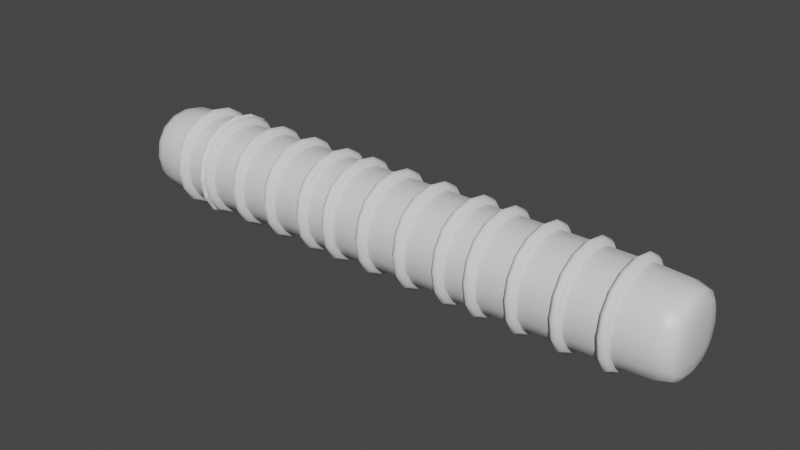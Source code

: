 # Source: Worm.blend  (saved by Blender 2.91.10; exported with 4.5.12 LTS)
import bpy
from mathutils import Matrix  # noqa: F401  (used for matrix-valued properties, if any)

bpy.ops.wm.read_factory_settings(use_empty=True)
scene = bpy.context.scene
scene.name = 'Scene'

# ---- collections
col_collection = bpy.data.collections.new('Collection'); scene.collection.children.link(col_collection)

# ---- materials (node trees are filled in below, after node groups)
mat_material = bpy.data.materials.new('Material')
mat_material.alpha_threshold = 0.0
mat_material.use_transparent_shadow = False
mat_material.line_color = (0.0, 0.0, 0.0, 1.0)

# ---- material node trees
mat_material.use_nodes = True; mat_material.node_tree.nodes.clear()
_N = mat_material.node_tree.nodes; _L = mat_material.node_tree.links
n0 = _N.new('ShaderNodeOutputMaterial'); n0.name = 'Material Output'; n0.location = (300, 300)
n1 = _N.new('ShaderNodeBsdfPrincipled'); n1.name = 'Principled BSDF'; n1.location = (10, 300)
n1.distribution = 'GGX'
n1.subsurface_method = 'BURLEY'
n1.inputs[2].default_value = 0.4
n1.inputs[3].default_value = 1.45
n1.inputs[27].default_value = (0.0, 0.0, 0.0, 1.0)
n1.inputs[28].default_value = 1.0
_L.new(n1.outputs[0], n0.inputs[0])
n0.is_active_output = True

# ---- world
world_world = bpy.data.worlds.new('World'); scene.world = world_world
world_world.use_nodes = True; world_world.node_tree.nodes.clear()
_N = world_world.node_tree.nodes; _L = world_world.node_tree.links
n0 = _N.new('ShaderNodeOutputWorld'); n0.name = 'World Output'; n0.location = (300, 300)
n1 = _N.new('ShaderNodeBackground'); n1.name = 'Background'; n1.location = (10, 300)
n1.inputs[0].default_value = (0.05088, 0.05088, 0.05088, 1.0)
_L.new(n1.outputs[0], n0.inputs[0])
n0.is_active_output = True
world_world.color = (0.05088, 0.05088, 0.05088)
world_world.use_sun_shadow = False
world_world.sun_shadow_jitter_overblur = 0.0

# ---- meshes
me_cube = bpy.data.meshes.new('Cube')
me_cube.from_pydata([(10.27, 1.0, 1.0), (10.27, 1.0, -1.0), (10.27, -1.0, 1.0), (10.27, -1.0, -1.0), (-1.0, 1.0, 1.0), (-1.0, 1.0, -1.0), (-1.0, -1.0, 1.0), (-1.0, -1.0, -1.0), (-1.761, 1.0, -1.0), (-1.761, -1.0, -1.0), (-1.761, -1.0, 1.0), (-1.761, 1.0, 1.0), (10.72, 1.0, 1.0), (10.72, 1.0, -1.0), (10.72, -1.0, 1.0), (10.72, -1.0, -1.0), (-1.793, 0.4866, -0.4866), (-1.793, -0.4866, -0.4866), (-1.793, -0.4866, 0.4866), (-1.793, 0.4866, 0.4866), (-0.6651, 0.4866, -0.4866), (-0.6651, -0.4866, -0.4866), (-0.6651, -0.4866, 0.4866), (-0.6651, 0.4866, 0.4866)], [], [(0, 4, 6, 2), (3, 2, 6, 7), (7, 6, 10, 9), (5, 1, 3, 7), (2, 3, 15, 14), (5, 4, 0, 1), (11, 8, 16, 19), (5, 7, 9, 8), (6, 4, 11, 10), (4, 5, 8, 11), (13, 12, 14, 15), (1, 0, 12, 13), (3, 1, 13, 15), (0, 2, 14, 12), (19, 16, 20, 23), (8, 9, 17, 16), (10, 11, 19, 18), (9, 10, 18, 17), (21, 22, 23, 20), (16, 17, 21, 20), (18, 19, 23, 22), (17, 18, 22, 21)])
me_cube.polygons.foreach_set('use_smooth', [True] * 22)
_uv = me_cube.uv_layers.new(name='UVMap')
_uv.uv.foreach_set('vector', [0.3843, 0.4342, 0.3886, 0.4342, 0.3886, 0.5666, 0.3843, 0.5666, 0.38, 0.5666, 0.3843, 0.5666, 0.3843, 0.699, 0.38, 0.699, 0.38, 0.699, 0.3843, 0.699, 0.3843, 0.699, 0.38, 0.699, 0.3757, 0.4342, 0.38, 0.4342, 0.38, 0.5666, 0.3757, 0.5666, 0.3843, 0.5666, 0.38, 0.5666, 0.38, 0.5666, 0.3843, 0.5666, 0.38, 0.3018, 0.3843, 0.3018, 0.3843, 0.4342, 0.38, 0.4342, 0.3843, 0.3018, 0.38, 0.3018, 0.38, 0.3018, 0.3843, 0.3018, 0.3757, 0.4342, 0.3757, 0.5666, 0.3757, 0.5666, 0.3757, 0.4342, 0.3886, 0.5666, 0.3886, 0.4342, 0.3886, 0.4342, 0.3886, 0.5666, 0.3843, 0.3018, 0.38, 0.3018, 0.38, 0.3018, 0.3843, 0.3018, 0.38, 0.4342, 0.3843, 0.4342, 0.3843, 0.5666, 0.38, 0.5666, 0.38, 0.4342, 0.3843, 0.4342, 0.3843, 0.4342, 0.38, 0.4342, 0.38, 0.5666, 0.38, 0.4342, 0.38, 0.4342, 0.38, 0.5666, 0.3843, 0.4342, 0.3843, 0.5666, 0.3843, 0.5666, 0.3843, 0.4342, 0.2426, 0.2711, 0.2397, 0.2711, 0.2397, 0.2711, 0.2426, 0.2711, 0.3757, 0.4342, 0.3757, 0.5666, 0.3757, 0.5666, 0.3757, 0.4342, 0.3886, 0.5666, 0.3886, 0.4342, 0.3886, 0.4342, 0.3886, 0.5666, 0.38, 0.699, 0.3843, 0.699, 0.3843, 0.699, 0.38, 0.699, 0.2397, 0.1801, 0.2426, 0.1801, 0.2426, 0.2711, 0.2397, 0.2711, 0.2367, 0.362, 0.2367, 0.453, 0.2367, 0.453, 0.2367, 0.362, 0.2456, 0.453, 0.2456, 0.362, 0.2456, 0.362, 0.2456, 0.453, 0.2397, 0.5439, 0.2426, 0.5439, 0.2426, 0.5439, 0.2397, 0.5439])
me_cube.materials.append(mat_material)
me_cube.use_remesh_preserve_volume = False
me_cube.use_remesh_preserve_attributes = False
me_cube.use_mirror_vertex_groups = False
me_cube.update()
me_cube_001 = bpy.data.meshes.new('Cube.001')
me_cube_001.from_pydata([(-1.0, -1.0, -1.0), (-1.0, -1.0, 1.0), (-1.0, 1.0, -1.0), (-1.0, 1.0, 1.0), (1.0, -1.0, -1.0), (1.0, -1.0, 1.0), (1.0, 1.0, -1.0), (1.0, 1.0, 1.0)], [], [(0, 1, 3, 2), (2, 3, 7, 6), (6, 7, 5, 4), (4, 5, 1, 0), (2, 6, 4, 0), (7, 3, 1, 5)])
me_cube_001.polygons.foreach_set('use_smooth', [True] * 6)
_uv = me_cube_001.uv_layers.new(name='UVMap')
_uv.uv.foreach_set('vector', [0.3982, 0.09325, 0.4024, 0.09325, 0.4024, 0.1919, 0.3982, 0.1919, 0.3982, 0.1919, 0.4024, 0.1919, 0.4024, 0.2906, 0.3982, 0.2906, 0.3982, 0.2906, 0.4024, 0.2906, 0.4024, 0.3893, 0.3982, 0.3893, 0.3982, 0.3893, 0.4024, 0.3893, 0.4024, 0.488, 0.3982, 0.488, 0.3941, 0.2906, 0.3982, 0.2906, 0.3982, 0.3893, 0.3941, 0.3893, 0.4024, 0.2906, 0.4066, 0.2906, 0.4066, 0.3893, 0.4024, 0.3893])
me_cube_001.use_remesh_fix_poles = True
me_cube_001.use_remesh_preserve_attributes = False
me_cube_001.use_mirror_vertex_groups = False
me_cube_001.update()
me_cube_002 = bpy.data.meshes.new('Cube.002')
me_cube_002.from_pydata([(-1.0, -1.0, -1.0), (-1.0, -1.0, 1.0), (-1.0, 1.0, -1.0), (-1.0, 1.0, 1.0), (1.0, -1.0, -1.0), (1.0, -1.0, 1.0), (1.0, 1.0, -1.0), (1.0, 1.0, 1.0)], [], [(0, 1, 3, 2), (2, 3, 7, 6), (6, 7, 5, 4), (4, 5, 1, 0), (2, 6, 4, 0), (7, 3, 1, 5)])
_uv = me_cube_002.uv_layers.new(name='UVMap')
_uv.uv.foreach_set('vector', [0.375, 0.0, 0.625, 0.0, 0.625, 0.25, 0.375, 0.25, 0.375, 0.25, 0.625, 0.25, 0.625, 0.5, 0.375, 0.5, 0.375, 0.5, 0.625, 0.5, 0.625, 0.75, 0.375, 0.75, 0.375, 0.75, 0.625, 0.75, 0.625, 1.0, 0.375, 1.0, 0.125, 0.5, 0.375, 0.5, 0.375, 0.75, 0.125, 0.75, 0.625, 0.5, 0.875, 0.5, 0.875, 0.75, 0.625, 0.75])
me_cube_002.use_remesh_fix_poles = True
me_cube_002.use_remesh_preserve_attributes = False
me_cube_002.use_mirror_vertex_groups = False
me_cube_002.update()
me_cube_003 = bpy.data.meshes.new('Cube.003')
me_cube_003.from_pydata([(-1.0, -1.0, -1.0), (-1.0, -1.0, 1.0), (-1.0, 1.0, -1.0), (-1.0, 1.0, 1.0), (1.0, -1.0, -1.0), (1.0, -1.0, 1.0), (1.0, 1.0, -1.0), (1.0, 1.0, 1.0)], [], [(0, 1, 3, 2), (2, 3, 7, 6), (6, 7, 5, 4), (4, 5, 1, 0), (2, 6, 4, 0), (7, 3, 1, 5)])
me_cube_003.polygons.foreach_set('use_smooth', [True] * 6)
_uv = me_cube_003.uv_layers.new(name='UVMap')
_uv.uv.foreach_set('vector', [0.3982, 0.09325, 0.4024, 0.09325, 0.4024, 0.1919, 0.3982, 0.1919, 0.3982, 0.1919, 0.4024, 0.1919, 0.4024, 0.2906, 0.3982, 0.2906, 0.3982, 0.2906, 0.4024, 0.2906, 0.4024, 0.3893, 0.3982, 0.3893, 0.3982, 0.3893, 0.4024, 0.3893, 0.4024, 0.488, 0.3982, 0.488, 0.3941, 0.2906, 0.3982, 0.2906, 0.3982, 0.3893, 0.3941, 0.3893, 0.4024, 0.2906, 0.4066, 0.2906, 0.4066, 0.3893, 0.4024, 0.3893])
me_cube_003.use_remesh_fix_poles = True
me_cube_003.use_remesh_preserve_attributes = False
me_cube_003.use_mirror_vertex_groups = False
me_cube_003.update()
me_cube_004 = bpy.data.meshes.new('Cube.004')
me_cube_004.from_pydata([(-1.0, -1.0, -1.0), (-1.0, -1.0, 1.0), (-1.0, 1.0, -1.0), (-1.0, 1.0, 1.0), (1.0, -1.0, -1.0), (1.0, -1.0, 1.0), (1.0, 1.0, -1.0), (1.0, 1.0, 1.0)], [], [(0, 1, 3, 2), (2, 3, 7, 6), (6, 7, 5, 4), (4, 5, 1, 0), (2, 6, 4, 0), (7, 3, 1, 5)])
me_cube_004.polygons.foreach_set('use_smooth', [True] * 6)
_uv = me_cube_004.uv_layers.new(name='UVMap')
_uv.uv.foreach_set('vector', [0.3982, 0.09325, 0.4024, 0.09325, 0.4024, 0.1919, 0.3982, 0.1919, 0.3982, 0.1919, 0.4024, 0.1919, 0.4024, 0.2906, 0.3982, 0.2906, 0.3982, 0.2906, 0.4024, 0.2906, 0.4024, 0.3893, 0.3982, 0.3893, 0.3982, 0.3893, 0.4024, 0.3893, 0.4024, 0.488, 0.3982, 0.488, 0.3941, 0.2906, 0.3982, 0.2906, 0.3982, 0.3893, 0.3941, 0.3893, 0.4024, 0.2906, 0.4066, 0.2906, 0.4066, 0.3893, 0.4024, 0.3893])
me_cube_004.use_remesh_fix_poles = True
me_cube_004.use_remesh_preserve_attributes = False
me_cube_004.use_mirror_vertex_groups = False
me_cube_004.update()
me_cube_005 = bpy.data.meshes.new('Cube.005')
me_cube_005.from_pydata([(-1.0, -1.0, -1.0), (-1.0, -1.0, 1.0), (-1.0, 1.0, -1.0), (-1.0, 1.0, 1.0), (1.0, -1.0, -1.0), (1.0, -1.0, 1.0), (1.0, 1.0, -1.0), (1.0, 1.0, 1.0)], [], [(0, 1, 3, 2), (2, 3, 7, 6), (6, 7, 5, 4), (4, 5, 1, 0), (2, 6, 4, 0), (7, 3, 1, 5)])
me_cube_005.polygons.foreach_set('use_smooth', [True] * 6)
_uv = me_cube_005.uv_layers.new(name='UVMap')
_uv.uv.foreach_set('vector', [0.3982, 0.09325, 0.4024, 0.09325, 0.4024, 0.1919, 0.3982, 0.1919, 0.3982, 0.1919, 0.4024, 0.1919, 0.4024, 0.2906, 0.3982, 0.2906, 0.3982, 0.2906, 0.4024, 0.2906, 0.4024, 0.3893, 0.3982, 0.3893, 0.3982, 0.3893, 0.4024, 0.3893, 0.4024, 0.488, 0.3982, 0.488, 0.3941, 0.2906, 0.3982, 0.2906, 0.3982, 0.3893, 0.3941, 0.3893, 0.4024, 0.2906, 0.4066, 0.2906, 0.4066, 0.3893, 0.4024, 0.3893])
me_cube_005.use_remesh_fix_poles = True
me_cube_005.use_remesh_preserve_attributes = False
me_cube_005.use_mirror_vertex_groups = False
me_cube_005.update()
me_cube_009 = bpy.data.meshes.new('Cube.009')
me_cube_009.from_pydata([(-1.0, -1.0, -1.0), (-1.0, -1.0, 1.0), (-1.0, 1.0, -1.0), (-1.0, 1.0, 1.0), (1.0, -1.0, -1.0), (1.0, -1.0, 1.0), (1.0, 1.0, -1.0), (1.0, 1.0, 1.0)], [], [(0, 1, 3, 2), (2, 3, 7, 6), (6, 7, 5, 4), (4, 5, 1, 0), (2, 6, 4, 0), (7, 3, 1, 5)])
me_cube_009.polygons.foreach_set('use_smooth', [True] * 6)
_uv = me_cube_009.uv_layers.new(name='UVMap')
_uv.uv.foreach_set('vector', [0.3982, 0.09325, 0.4024, 0.09325, 0.4024, 0.1919, 0.3982, 0.1919, 0.3982, 0.1919, 0.4024, 0.1919, 0.4024, 0.2906, 0.3982, 0.2906, 0.3982, 0.2906, 0.4024, 0.2906, 0.4024, 0.3893, 0.3982, 0.3893, 0.3982, 0.3893, 0.4024, 0.3893, 0.4024, 0.488, 0.3982, 0.488, 0.3941, 0.2906, 0.3982, 0.2906, 0.3982, 0.3893, 0.3941, 0.3893, 0.4024, 0.2906, 0.4066, 0.2906, 0.4066, 0.3893, 0.4024, 0.3893])
me_cube_009.use_remesh_fix_poles = True
me_cube_009.use_remesh_preserve_attributes = False
me_cube_009.use_mirror_vertex_groups = False
me_cube_009.update()
me_cube_008 = bpy.data.meshes.new('Cube.008')
me_cube_008.from_pydata([(-1.0, -1.0, -1.0), (-1.0, -1.0, 1.0), (-1.0, 1.0, -1.0), (-1.0, 1.0, 1.0), (1.0, -1.0, -1.0), (1.0, -1.0, 1.0), (1.0, 1.0, -1.0), (1.0, 1.0, 1.0)], [], [(0, 1, 3, 2), (2, 3, 7, 6), (6, 7, 5, 4), (4, 5, 1, 0), (2, 6, 4, 0), (7, 3, 1, 5)])
me_cube_008.polygons.foreach_set('use_smooth', [True] * 6)
_uv = me_cube_008.uv_layers.new(name='UVMap')
_uv.uv.foreach_set('vector', [0.3982, 0.09325, 0.4024, 0.09325, 0.4024, 0.1919, 0.3982, 0.1919, 0.3982, 0.1919, 0.4024, 0.1919, 0.4024, 0.2906, 0.3982, 0.2906, 0.3982, 0.2906, 0.4024, 0.2906, 0.4024, 0.3893, 0.3982, 0.3893, 0.3982, 0.3893, 0.4024, 0.3893, 0.4024, 0.488, 0.3982, 0.488, 0.3941, 0.2906, 0.3982, 0.2906, 0.3982, 0.3893, 0.3941, 0.3893, 0.4024, 0.2906, 0.4066, 0.2906, 0.4066, 0.3893, 0.4024, 0.3893])
me_cube_008.use_remesh_fix_poles = True
me_cube_008.use_remesh_preserve_attributes = False
me_cube_008.use_mirror_vertex_groups = False
me_cube_008.update()
me_cube_007 = bpy.data.meshes.new('Cube.007')
me_cube_007.from_pydata([(-1.0, -1.0, -1.0), (-1.0, -1.0, 1.0), (-1.0, 1.0, -1.0), (-1.0, 1.0, 1.0), (1.0, -1.0, -1.0), (1.0, -1.0, 1.0), (1.0, 1.0, -1.0), (1.0, 1.0, 1.0)], [], [(0, 1, 3, 2), (2, 3, 7, 6), (6, 7, 5, 4), (4, 5, 1, 0), (2, 6, 4, 0), (7, 3, 1, 5)])
me_cube_007.polygons.foreach_set('use_smooth', [True] * 6)
_uv = me_cube_007.uv_layers.new(name='UVMap')
_uv.uv.foreach_set('vector', [0.3982, 0.09325, 0.4024, 0.09325, 0.4024, 0.1919, 0.3982, 0.1919, 0.3982, 0.1919, 0.4024, 0.1919, 0.4024, 0.2906, 0.3982, 0.2906, 0.3982, 0.2906, 0.4024, 0.2906, 0.4024, 0.3893, 0.3982, 0.3893, 0.3982, 0.3893, 0.4024, 0.3893, 0.4024, 0.488, 0.3982, 0.488, 0.3941, 0.2906, 0.3982, 0.2906, 0.3982, 0.3893, 0.3941, 0.3893, 0.4024, 0.2906, 0.4066, 0.2906, 0.4066, 0.3893, 0.4024, 0.3893])
me_cube_007.use_remesh_fix_poles = True
me_cube_007.use_remesh_preserve_attributes = False
me_cube_007.use_mirror_vertex_groups = False
me_cube_007.update()
me_cube_006 = bpy.data.meshes.new('Cube.006')
me_cube_006.from_pydata([(-1.0, -1.0, -1.0), (-1.0, -1.0, 1.0), (-1.0, 1.0, -1.0), (-1.0, 1.0, 1.0), (1.0, -1.0, -1.0), (1.0, -1.0, 1.0), (1.0, 1.0, -1.0), (1.0, 1.0, 1.0)], [], [(0, 1, 3, 2), (2, 3, 7, 6), (6, 7, 5, 4), (4, 5, 1, 0), (2, 6, 4, 0), (7, 3, 1, 5)])
me_cube_006.polygons.foreach_set('use_smooth', [True] * 6)
_uv = me_cube_006.uv_layers.new(name='UVMap')
_uv.uv.foreach_set('vector', [0.3982, 0.09325, 0.4024, 0.09325, 0.4024, 0.1919, 0.3982, 0.1919, 0.3982, 0.1919, 0.4024, 0.1919, 0.4024, 0.2906, 0.3982, 0.2906, 0.3982, 0.2906, 0.4024, 0.2906, 0.4024, 0.3893, 0.3982, 0.3893, 0.3982, 0.3893, 0.4024, 0.3893, 0.4024, 0.488, 0.3982, 0.488, 0.3941, 0.2906, 0.3982, 0.2906, 0.3982, 0.3893, 0.3941, 0.3893, 0.4024, 0.2906, 0.4066, 0.2906, 0.4066, 0.3893, 0.4024, 0.3893])
me_cube_006.use_remesh_fix_poles = True
me_cube_006.use_remesh_preserve_attributes = False
me_cube_006.use_mirror_vertex_groups = False
me_cube_006.update()
me_cube_013 = bpy.data.meshes.new('Cube.013')
me_cube_013.from_pydata([(-1.0, -1.0, -1.0), (-1.0, -1.0, 1.0), (-1.0, 1.0, -1.0), (-1.0, 1.0, 1.0), (1.0, -1.0, -1.0), (1.0, -1.0, 1.0), (1.0, 1.0, -1.0), (1.0, 1.0, 1.0)], [], [(0, 1, 3, 2), (2, 3, 7, 6), (6, 7, 5, 4), (4, 5, 1, 0), (2, 6, 4, 0), (7, 3, 1, 5)])
me_cube_013.polygons.foreach_set('use_smooth', [True] * 6)
_uv = me_cube_013.uv_layers.new(name='UVMap')
_uv.uv.foreach_set('vector', [0.3982, 0.09325, 0.4024, 0.09325, 0.4024, 0.1919, 0.3982, 0.1919, 0.3982, 0.1919, 0.4024, 0.1919, 0.4024, 0.2906, 0.3982, 0.2906, 0.3982, 0.2906, 0.4024, 0.2906, 0.4024, 0.3893, 0.3982, 0.3893, 0.3982, 0.3893, 0.4024, 0.3893, 0.4024, 0.488, 0.3982, 0.488, 0.3941, 0.2906, 0.3982, 0.2906, 0.3982, 0.3893, 0.3941, 0.3893, 0.4024, 0.2906, 0.4066, 0.2906, 0.4066, 0.3893, 0.4024, 0.3893])
me_cube_013.use_remesh_fix_poles = True
me_cube_013.use_remesh_preserve_attributes = False
me_cube_013.use_mirror_vertex_groups = False
me_cube_013.update()
me_cube_012 = bpy.data.meshes.new('Cube.012')
me_cube_012.from_pydata([(-1.0, -1.0, -1.0), (-1.0, -1.0, 1.0), (-1.0, 1.0, -1.0), (-1.0, 1.0, 1.0), (1.0, -1.0, -1.0), (1.0, -1.0, 1.0), (1.0, 1.0, -1.0), (1.0, 1.0, 1.0)], [], [(0, 1, 3, 2), (2, 3, 7, 6), (6, 7, 5, 4), (4, 5, 1, 0), (2, 6, 4, 0), (7, 3, 1, 5)])
me_cube_012.polygons.foreach_set('use_smooth', [True] * 6)
_uv = me_cube_012.uv_layers.new(name='UVMap')
_uv.uv.foreach_set('vector', [0.3982, 0.09325, 0.4024, 0.09325, 0.4024, 0.1919, 0.3982, 0.1919, 0.3982, 0.1919, 0.4024, 0.1919, 0.4024, 0.2906, 0.3982, 0.2906, 0.3982, 0.2906, 0.4024, 0.2906, 0.4024, 0.3893, 0.3982, 0.3893, 0.3982, 0.3893, 0.4024, 0.3893, 0.4024, 0.488, 0.3982, 0.488, 0.3941, 0.2906, 0.3982, 0.2906, 0.3982, 0.3893, 0.3941, 0.3893, 0.4024, 0.2906, 0.4066, 0.2906, 0.4066, 0.3893, 0.4024, 0.3893])
me_cube_012.use_remesh_fix_poles = True
me_cube_012.use_remesh_preserve_attributes = False
me_cube_012.use_mirror_vertex_groups = False
me_cube_012.update()
me_cube_011 = bpy.data.meshes.new('Cube.011')
me_cube_011.from_pydata([(-1.0, -1.0, -1.0), (-1.0, -1.0, 1.0), (-1.0, 1.0, -1.0), (-1.0, 1.0, 1.0), (1.0, -1.0, -1.0), (1.0, -1.0, 1.0), (1.0, 1.0, -1.0), (1.0, 1.0, 1.0)], [], [(0, 1, 3, 2), (2, 3, 7, 6), (6, 7, 5, 4), (4, 5, 1, 0), (2, 6, 4, 0), (7, 3, 1, 5)])
me_cube_011.polygons.foreach_set('use_smooth', [True] * 6)
_uv = me_cube_011.uv_layers.new(name='UVMap')
_uv.uv.foreach_set('vector', [0.3982, 0.09325, 0.4024, 0.09325, 0.4024, 0.1919, 0.3982, 0.1919, 0.3982, 0.1919, 0.4024, 0.1919, 0.4024, 0.2906, 0.3982, 0.2906, 0.3982, 0.2906, 0.4024, 0.2906, 0.4024, 0.3893, 0.3982, 0.3893, 0.3982, 0.3893, 0.4024, 0.3893, 0.4024, 0.488, 0.3982, 0.488, 0.3941, 0.2906, 0.3982, 0.2906, 0.3982, 0.3893, 0.3941, 0.3893, 0.4024, 0.2906, 0.4066, 0.2906, 0.4066, 0.3893, 0.4024, 0.3893])
me_cube_011.use_remesh_fix_poles = True
me_cube_011.use_remesh_preserve_attributes = False
me_cube_011.use_mirror_vertex_groups = False
me_cube_011.update()
me_cube_010 = bpy.data.meshes.new('Cube.010')
me_cube_010.from_pydata([(-1.0, -1.0, -1.0), (-1.0, -1.0, 1.0), (-1.0, 1.0, -1.0), (-1.0, 1.0, 1.0), (1.0, -1.0, -1.0), (1.0, -1.0, 1.0), (1.0, 1.0, -1.0), (1.0, 1.0, 1.0)], [], [(0, 1, 3, 2), (2, 3, 7, 6), (6, 7, 5, 4), (4, 5, 1, 0), (2, 6, 4, 0), (7, 3, 1, 5)])
me_cube_010.polygons.foreach_set('use_smooth', [True] * 6)
_uv = me_cube_010.uv_layers.new(name='UVMap')
_uv.uv.foreach_set('vector', [0.3982, 0.09325, 0.4024, 0.09325, 0.4024, 0.1919, 0.3982, 0.1919, 0.3982, 0.1919, 0.4024, 0.1919, 0.4024, 0.2906, 0.3982, 0.2906, 0.3982, 0.2906, 0.4024, 0.2906, 0.4024, 0.3893, 0.3982, 0.3893, 0.3982, 0.3893, 0.4024, 0.3893, 0.4024, 0.488, 0.3982, 0.488, 0.3941, 0.2906, 0.3982, 0.2906, 0.3982, 0.3893, 0.3941, 0.3893, 0.4024, 0.2906, 0.4066, 0.2906, 0.4066, 0.3893, 0.4024, 0.3893])
me_cube_010.use_remesh_fix_poles = True
me_cube_010.use_remesh_preserve_attributes = False
me_cube_010.use_mirror_vertex_groups = False
me_cube_010.update()
me_cone = bpy.data.meshes.new('Cone')
me_cone.from_pydata([(0.0, 1.0, -1.0), (0.1951, 0.9808, -1.0), (0.3827, 0.9239, -1.0), (0.5556, 0.8315, -1.0), (0.7071, 0.7071, -1.0), (0.8315, 0.5556, -1.0), (0.9239, 0.3827, -1.0), (0.9808, 0.1951, -1.0), (1.0, 7.55e-08, -1.0), (0.9808, -0.1951, -1.0), (0.9239, -0.3827, -1.0), (0.8315, -0.5556, -1.0), (0.7071, -0.7071, -1.0), (0.5556, -0.8315, -1.0), (0.3827, -0.9239, -1.0), (0.1951, -0.9808, -1.0), (-3.258e-07, -1.0, -1.0), (-0.1951, -0.9808, -1.0), (-0.3827, -0.9239, -1.0), (-0.5556, -0.8315, -1.0), (-0.7071, -0.7071, -1.0), (-0.8315, -0.5556, -1.0), (-0.9239, -0.3827, -1.0), (-0.9808, -0.1951, -1.0), (-1.0, 9.656e-07, -1.0), (-0.9808, 0.1951, -1.0), (-0.9239, 0.3827, -1.0), (-0.8315, 0.5556, -1.0), (-0.7071, 0.7071, -1.0), (-0.5556, 0.8315, -1.0), (-0.3827, 0.9239, -1.0), (-0.1951, 0.9808, -1.0), (0.0, 0.0, 1.0)], [], [(0, 32, 1), (1, 32, 2), (2, 32, 3), (3, 32, 4), (4, 32, 5), (5, 32, 6), (6, 32, 7), (7, 32, 8), (8, 32, 9), (9, 32, 10), (10, 32, 11), (11, 32, 12), (12, 32, 13), (13, 32, 14), (14, 32, 15), (15, 32, 16), (16, 32, 17), (17, 32, 18), (18, 32, 19), (19, 32, 20), (20, 32, 21), (21, 32, 22), (22, 32, 23), (23, 32, 24), (24, 32, 25), (25, 32, 26), (26, 32, 27), (27, 32, 28), (28, 32, 29), (29, 32, 30), (0, 1, 2, 3, 4, 5, 6, 7, 8, 9, 10, 11, 12, 13, 14, 15, 16, 17, 18, 19, 20, 21, 22, 23, 24, 25, 26, 27, 28, 29, 30, 31), (30, 32, 31), (31, 32, 0)])
_uv = me_cone.uv_layers.new(name='UVMap')
_uv.uv.foreach_set('vector', [0.1369, 0.6519, 0.1369, 0.4119, 0.1366, 0.6473, 0.1366, 0.6473, 0.1369, 0.4119, 0.1363, 0.6336, 0.1363, 0.6336, 0.1369, 0.4119, 0.136, 0.6114, 0.136, 0.6114, 0.1369, 0.4119, 0.1357, 0.5816, 0.1357, 0.5816, 0.1369, 0.4119, 0.1355, 0.5452, 0.1355, 0.5452, 0.1369, 0.4119, 0.1354, 0.5037, 0.1354, 0.5037, 0.1369, 0.4119, 0.1353, 0.4587, 0.1353, 0.4587, 0.1369, 0.4119, 0.1353, 0.4119, 0.1353, 0.4119, 0.1369, 0.4119, 0.1353, 0.3651, 0.1353, 0.3651, 0.1369, 0.4119, 0.1354, 0.32, 0.1354, 0.32, 0.1369, 0.4119, 0.1355, 0.2786, 0.1355, 0.2786, 0.1369, 0.4119, 0.1357, 0.2422, 0.1357, 0.2422, 0.1369, 0.4119, 0.136, 0.2123, 0.136, 0.2123, 0.1369, 0.4119, 0.1363, 0.1902, 0.1363, 0.1902, 0.1369, 0.4119, 0.1366, 0.1765, 0.1366, 0.1765, 0.1369, 0.4119, 0.1369, 0.1719, 0.1369, 0.1719, 0.1369, 0.4119, 0.1373, 0.1765, 0.1373, 0.1765, 0.1369, 0.4119, 0.1376, 0.1902, 0.1376, 0.1902, 0.1369, 0.4119, 0.1379, 0.2123, 0.1379, 0.2123, 0.1369, 0.4119, 0.1381, 0.2422, 0.1381, 0.2422, 0.1369, 0.4119, 0.1383, 0.2786, 0.1383, 0.2786, 0.1369, 0.4119, 0.1385, 0.32, 0.1385, 0.32, 0.1369, 0.4119, 0.1386, 0.3651, 0.1386, 0.3651, 0.1369, 0.4119, 0.1386, 0.4119, 0.1386, 0.4119, 0.1369, 0.4119, 0.1386, 0.4587, 0.1386, 0.4587, 0.1369, 0.4119, 0.1385, 0.5037, 0.1385, 0.5037, 0.1369, 0.4119, 0.1383, 0.5452, 0.1383, 0.5452, 0.1369, 0.4119, 0.1381, 0.5816, 0.1381, 0.5816, 0.1369, 0.4119, 0.1379, 0.6114, 0.1379, 0.6114, 0.1369, 0.4119, 0.1376, 0.6336, 0.1334, 0.6519, 0.1331, 0.6473, 0.1328, 0.6336, 0.1325, 0.6114, 0.1323, 0.5816, 0.132, 0.5452, 0.1319, 0.5037, 0.1318, 0.4587, 0.1318, 0.4119, 0.1318, 0.3651, 0.1319, 0.32, 0.132, 0.2786, 0.1323, 0.2422, 0.1325, 0.2123, 0.1328, 0.1902, 0.1331, 0.1765, 0.1334, 0.1719, 0.1338, 0.1765, 0.1341, 0.1902, 0.1344, 0.2123, 0.1346, 0.2422, 0.1348, 0.2786, 0.135, 0.32, 0.1351, 0.3651, 0.1351, 0.4119, 0.1351, 0.4587, 0.135, 0.5037, 0.1348, 0.5452, 0.1346, 0.5816, 0.1344, 0.6114, 0.1341, 0.6336, 0.1338, 0.6473, 0.1376, 0.6336, 0.1369, 0.4119, 0.1373, 0.6473, 0.1373, 0.6473, 0.1369, 0.4119, 0.1369, 0.6519])
me_cone.use_remesh_fix_poles = True
me_cone.use_remesh_preserve_attributes = False
me_cone.use_mirror_vertex_groups = False
me_cone.update()
me_cone_001 = bpy.data.meshes.new('Cone.001')
me_cone_001.from_pydata([(0.0, 1.0, -1.0), (0.1951, 0.9808, -1.0), (0.3827, 0.9239, -1.0), (0.5556, 0.8315, -1.0), (0.7071, 0.7071, -1.0), (0.8315, 0.5556, -1.0), (0.9239, 0.3827, -1.0), (0.9808, 0.1951, -1.0), (1.0, 7.55e-08, -1.0), (0.9808, -0.1951, -1.0), (0.9239, -0.3827, -1.0), (0.8315, -0.5556, -1.0), (0.7071, -0.7071, -1.0), (0.5556, -0.8315, -1.0), (0.3827, -0.9239, -1.0), (0.1951, -0.9808, -1.0), (-3.258e-07, -1.0, -1.0), (-0.1951, -0.9808, -1.0), (-0.3827, -0.9239, -1.0), (-0.5556, -0.8315, -1.0), (-0.7071, -0.7071, -1.0), (-0.8315, -0.5556, -1.0), (-0.9239, -0.3827, -1.0), (-0.9808, -0.1951, -1.0), (-1.0, 9.656e-07, -1.0), (-0.9808, 0.1951, -1.0), (-0.9239, 0.3827, -1.0), (-0.8315, 0.5556, -1.0), (-0.7071, 0.7071, -1.0), (-0.5556, 0.8315, -1.0), (-0.3827, 0.9239, -1.0), (-0.1951, 0.9808, -1.0), (0.0, 0.0, 1.0)], [], [(0, 32, 1), (1, 32, 2), (2, 32, 3), (3, 32, 4), (4, 32, 5), (5, 32, 6), (6, 32, 7), (7, 32, 8), (8, 32, 9), (9, 32, 10), (10, 32, 11), (11, 32, 12), (12, 32, 13), (13, 32, 14), (14, 32, 15), (15, 32, 16), (16, 32, 17), (17, 32, 18), (18, 32, 19), (19, 32, 20), (20, 32, 21), (21, 32, 22), (22, 32, 23), (23, 32, 24), (24, 32, 25), (25, 32, 26), (26, 32, 27), (27, 32, 28), (28, 32, 29), (29, 32, 30), (0, 1, 2, 3, 4, 5, 6, 7, 8, 9, 10, 11, 12, 13, 14, 15, 16, 17, 18, 19, 20, 21, 22, 23, 24, 25, 26, 27, 28, 29, 30, 31), (30, 32, 31), (31, 32, 0)])
_uv = me_cone_001.uv_layers.new(name='UVMap')
_uv.uv.foreach_set('vector', [0.1369, 0.6519, 0.1369, 0.4119, 0.1366, 0.6473, 0.1366, 0.6473, 0.1369, 0.4119, 0.1363, 0.6336, 0.1363, 0.6336, 0.1369, 0.4119, 0.136, 0.6114, 0.136, 0.6114, 0.1369, 0.4119, 0.1357, 0.5816, 0.1357, 0.5816, 0.1369, 0.4119, 0.1355, 0.5452, 0.1355, 0.5452, 0.1369, 0.4119, 0.1354, 0.5037, 0.1354, 0.5037, 0.1369, 0.4119, 0.1353, 0.4587, 0.1353, 0.4587, 0.1369, 0.4119, 0.1353, 0.4119, 0.1353, 0.4119, 0.1369, 0.4119, 0.1353, 0.3651, 0.1353, 0.3651, 0.1369, 0.4119, 0.1354, 0.32, 0.1354, 0.32, 0.1369, 0.4119, 0.1355, 0.2786, 0.1355, 0.2786, 0.1369, 0.4119, 0.1357, 0.2422, 0.1357, 0.2422, 0.1369, 0.4119, 0.136, 0.2123, 0.136, 0.2123, 0.1369, 0.4119, 0.1363, 0.1902, 0.1363, 0.1902, 0.1369, 0.4119, 0.1366, 0.1765, 0.1366, 0.1765, 0.1369, 0.4119, 0.1369, 0.1719, 0.1369, 0.1719, 0.1369, 0.4119, 0.1373, 0.1765, 0.1373, 0.1765, 0.1369, 0.4119, 0.1376, 0.1902, 0.1376, 0.1902, 0.1369, 0.4119, 0.1379, 0.2123, 0.1379, 0.2123, 0.1369, 0.4119, 0.1381, 0.2422, 0.1381, 0.2422, 0.1369, 0.4119, 0.1383, 0.2786, 0.1383, 0.2786, 0.1369, 0.4119, 0.1385, 0.32, 0.1385, 0.32, 0.1369, 0.4119, 0.1386, 0.3651, 0.1386, 0.3651, 0.1369, 0.4119, 0.1386, 0.4119, 0.1386, 0.4119, 0.1369, 0.4119, 0.1386, 0.4587, 0.1386, 0.4587, 0.1369, 0.4119, 0.1385, 0.5037, 0.1385, 0.5037, 0.1369, 0.4119, 0.1383, 0.5452, 0.1383, 0.5452, 0.1369, 0.4119, 0.1381, 0.5816, 0.1381, 0.5816, 0.1369, 0.4119, 0.1379, 0.6114, 0.1379, 0.6114, 0.1369, 0.4119, 0.1376, 0.6336, 0.1334, 0.6519, 0.1331, 0.6473, 0.1328, 0.6336, 0.1325, 0.6114, 0.1323, 0.5816, 0.132, 0.5452, 0.1319, 0.5037, 0.1318, 0.4587, 0.1318, 0.4119, 0.1318, 0.3651, 0.1319, 0.32, 0.132, 0.2786, 0.1323, 0.2422, 0.1325, 0.2123, 0.1328, 0.1902, 0.1331, 0.1765, 0.1334, 0.1719, 0.1338, 0.1765, 0.1341, 0.1902, 0.1344, 0.2123, 0.1346, 0.2422, 0.1348, 0.2786, 0.135, 0.32, 0.1351, 0.3651, 0.1351, 0.4119, 0.1351, 0.4587, 0.135, 0.5037, 0.1348, 0.5452, 0.1346, 0.5816, 0.1344, 0.6114, 0.1341, 0.6336, 0.1338, 0.6473, 0.1376, 0.6336, 0.1369, 0.4119, 0.1373, 0.6473, 0.1373, 0.6473, 0.1369, 0.4119, 0.1369, 0.6519])
me_cone_001.use_remesh_fix_poles = True
me_cone_001.use_remesh_preserve_attributes = False
me_cone_001.use_mirror_vertex_groups = False
me_cone_001.update()
me_cone_002 = bpy.data.meshes.new('Cone.002')
me_cone_002.from_pydata([(0.0, 1.0, -1.0), (0.1951, 0.9808, -1.0), (0.3827, 0.9239, -1.0), (0.5556, 0.8315, -1.0), (0.7071, 0.7071, -1.0), (0.8315, 0.5556, -1.0), (0.9239, 0.3827, -1.0), (0.9808, 0.1951, -1.0), (1.0, 7.55e-08, -1.0), (0.9808, -0.1951, -1.0), (0.9239, -0.3827, -1.0), (0.8315, -0.5556, -1.0), (0.7071, -0.7071, -1.0), (0.5556, -0.8315, -1.0), (0.3827, -0.9239, -1.0), (0.1951, -0.9808, -1.0), (-3.258e-07, -1.0, -1.0), (-0.1951, -0.9808, -1.0), (-0.3827, -0.9239, -1.0), (-0.5556, -0.8315, -1.0), (-0.7071, -0.7071, -1.0), (-0.8315, -0.5556, -1.0), (-0.9239, -0.3827, -1.0), (-0.9808, -0.1951, -1.0), (-1.0, 9.656e-07, -1.0), (-0.9808, 0.1951, -1.0), (-0.9239, 0.3827, -1.0), (-0.8315, 0.5556, -1.0), (-0.7071, 0.7071, -1.0), (-0.5556, 0.8315, -1.0), (-0.3827, 0.9239, -1.0), (-0.1951, 0.9808, -1.0), (0.0, 0.0, 1.0)], [], [(0, 32, 1), (1, 32, 2), (2, 32, 3), (3, 32, 4), (4, 32, 5), (5, 32, 6), (6, 32, 7), (7, 32, 8), (8, 32, 9), (9, 32, 10), (10, 32, 11), (11, 32, 12), (12, 32, 13), (13, 32, 14), (14, 32, 15), (15, 32, 16), (16, 32, 17), (17, 32, 18), (18, 32, 19), (19, 32, 20), (20, 32, 21), (21, 32, 22), (22, 32, 23), (23, 32, 24), (24, 32, 25), (25, 32, 26), (26, 32, 27), (27, 32, 28), (28, 32, 29), (29, 32, 30), (0, 1, 2, 3, 4, 5, 6, 7, 8, 9, 10, 11, 12, 13, 14, 15, 16, 17, 18, 19, 20, 21, 22, 23, 24, 25, 26, 27, 28, 29, 30, 31), (30, 32, 31), (31, 32, 0)])
_uv = me_cone_002.uv_layers.new(name='UVMap')
_uv.uv.foreach_set('vector', [0.1369, 0.6519, 0.1369, 0.4119, 0.1366, 0.6473, 0.1366, 0.6473, 0.1369, 0.4119, 0.1363, 0.6336, 0.1363, 0.6336, 0.1369, 0.4119, 0.136, 0.6114, 0.136, 0.6114, 0.1369, 0.4119, 0.1357, 0.5816, 0.1357, 0.5816, 0.1369, 0.4119, 0.1355, 0.5452, 0.1355, 0.5452, 0.1369, 0.4119, 0.1354, 0.5037, 0.1354, 0.5037, 0.1369, 0.4119, 0.1353, 0.4587, 0.1353, 0.4587, 0.1369, 0.4119, 0.1353, 0.4119, 0.1353, 0.4119, 0.1369, 0.4119, 0.1353, 0.3651, 0.1353, 0.3651, 0.1369, 0.4119, 0.1354, 0.32, 0.1354, 0.32, 0.1369, 0.4119, 0.1355, 0.2786, 0.1355, 0.2786, 0.1369, 0.4119, 0.1357, 0.2422, 0.1357, 0.2422, 0.1369, 0.4119, 0.136, 0.2123, 0.136, 0.2123, 0.1369, 0.4119, 0.1363, 0.1902, 0.1363, 0.1902, 0.1369, 0.4119, 0.1366, 0.1765, 0.1366, 0.1765, 0.1369, 0.4119, 0.1369, 0.1719, 0.1369, 0.1719, 0.1369, 0.4119, 0.1373, 0.1765, 0.1373, 0.1765, 0.1369, 0.4119, 0.1376, 0.1902, 0.1376, 0.1902, 0.1369, 0.4119, 0.1379, 0.2123, 0.1379, 0.2123, 0.1369, 0.4119, 0.1381, 0.2422, 0.1381, 0.2422, 0.1369, 0.4119, 0.1383, 0.2786, 0.1383, 0.2786, 0.1369, 0.4119, 0.1385, 0.32, 0.1385, 0.32, 0.1369, 0.4119, 0.1386, 0.3651, 0.1386, 0.3651, 0.1369, 0.4119, 0.1386, 0.4119, 0.1386, 0.4119, 0.1369, 0.4119, 0.1386, 0.4587, 0.1386, 0.4587, 0.1369, 0.4119, 0.1385, 0.5037, 0.1385, 0.5037, 0.1369, 0.4119, 0.1383, 0.5452, 0.1383, 0.5452, 0.1369, 0.4119, 0.1381, 0.5816, 0.1381, 0.5816, 0.1369, 0.4119, 0.1379, 0.6114, 0.1379, 0.6114, 0.1369, 0.4119, 0.1376, 0.6336, 0.1334, 0.6519, 0.1331, 0.6473, 0.1328, 0.6336, 0.1325, 0.6114, 0.1323, 0.5816, 0.132, 0.5452, 0.1319, 0.5037, 0.1318, 0.4587, 0.1318, 0.4119, 0.1318, 0.3651, 0.1319, 0.32, 0.132, 0.2786, 0.1323, 0.2422, 0.1325, 0.2123, 0.1328, 0.1902, 0.1331, 0.1765, 0.1334, 0.1719, 0.1338, 0.1765, 0.1341, 0.1902, 0.1344, 0.2123, 0.1346, 0.2422, 0.1348, 0.2786, 0.135, 0.32, 0.1351, 0.3651, 0.1351, 0.4119, 0.1351, 0.4587, 0.135, 0.5037, 0.1348, 0.5452, 0.1346, 0.5816, 0.1344, 0.6114, 0.1341, 0.6336, 0.1338, 0.6473, 0.1376, 0.6336, 0.1369, 0.4119, 0.1373, 0.6473, 0.1373, 0.6473, 0.1369, 0.4119, 0.1369, 0.6519])
me_cone_002.use_remesh_fix_poles = True
me_cone_002.use_remesh_preserve_attributes = False
me_cone_002.use_mirror_vertex_groups = False
me_cone_002.update()
me_cone_003 = bpy.data.meshes.new('Cone.003')
me_cone_003.from_pydata([(0.0, 1.0, -1.0), (0.1951, 0.9808, -1.0), (0.3827, 0.9239, -1.0), (0.5556, 0.8315, -1.0), (0.7071, 0.7071, -1.0), (0.8315, 0.5556, -1.0), (0.9239, 0.3827, -1.0), (0.9808, 0.1951, -1.0), (1.0, 7.55e-08, -1.0), (0.9808, -0.1951, -1.0), (0.9239, -0.3827, -1.0), (0.8315, -0.5556, -1.0), (0.7071, -0.7071, -1.0), (0.5556, -0.8315, -1.0), (0.3827, -0.9239, -1.0), (0.1951, -0.9808, -1.0), (-3.258e-07, -1.0, -1.0), (-0.1951, -0.9808, -1.0), (-0.3827, -0.9239, -1.0), (-0.5556, -0.8315, -1.0), (-0.7071, -0.7071, -1.0), (-0.8315, -0.5556, -1.0), (-0.9239, -0.3827, -1.0), (-0.9808, -0.1951, -1.0), (-1.0, 9.656e-07, -1.0), (-0.9808, 0.1951, -1.0), (-0.9239, 0.3827, -1.0), (-0.8315, 0.5556, -1.0), (-0.7071, 0.7071, -1.0), (-0.5556, 0.8315, -1.0), (-0.3827, 0.9239, -1.0), (-0.1951, 0.9808, -1.0), (0.0, 0.0, 1.0)], [], [(0, 32, 1), (1, 32, 2), (2, 32, 3), (3, 32, 4), (4, 32, 5), (5, 32, 6), (6, 32, 7), (7, 32, 8), (8, 32, 9), (9, 32, 10), (10, 32, 11), (11, 32, 12), (12, 32, 13), (13, 32, 14), (14, 32, 15), (15, 32, 16), (16, 32, 17), (17, 32, 18), (18, 32, 19), (19, 32, 20), (20, 32, 21), (21, 32, 22), (22, 32, 23), (23, 32, 24), (24, 32, 25), (25, 32, 26), (26, 32, 27), (27, 32, 28), (28, 32, 29), (29, 32, 30), (0, 1, 2, 3, 4, 5, 6, 7, 8, 9, 10, 11, 12, 13, 14, 15, 16, 17, 18, 19, 20, 21, 22, 23, 24, 25, 26, 27, 28, 29, 30, 31), (30, 32, 31), (31, 32, 0)])
_uv = me_cone_003.uv_layers.new(name='UVMap')
_uv.uv.foreach_set('vector', [0.1369, 0.6519, 0.1369, 0.4119, 0.1366, 0.6473, 0.1366, 0.6473, 0.1369, 0.4119, 0.1363, 0.6336, 0.1363, 0.6336, 0.1369, 0.4119, 0.136, 0.6114, 0.136, 0.6114, 0.1369, 0.4119, 0.1357, 0.5816, 0.1357, 0.5816, 0.1369, 0.4119, 0.1355, 0.5452, 0.1355, 0.5452, 0.1369, 0.4119, 0.1354, 0.5037, 0.1354, 0.5037, 0.1369, 0.4119, 0.1353, 0.4587, 0.1353, 0.4587, 0.1369, 0.4119, 0.1353, 0.4119, 0.1353, 0.4119, 0.1369, 0.4119, 0.1353, 0.3651, 0.1353, 0.3651, 0.1369, 0.4119, 0.1354, 0.32, 0.1354, 0.32, 0.1369, 0.4119, 0.1355, 0.2786, 0.1355, 0.2786, 0.1369, 0.4119, 0.1357, 0.2422, 0.1357, 0.2422, 0.1369, 0.4119, 0.136, 0.2123, 0.136, 0.2123, 0.1369, 0.4119, 0.1363, 0.1902, 0.1363, 0.1902, 0.1369, 0.4119, 0.1366, 0.1765, 0.1366, 0.1765, 0.1369, 0.4119, 0.1369, 0.1719, 0.1369, 0.1719, 0.1369, 0.4119, 0.1373, 0.1765, 0.1373, 0.1765, 0.1369, 0.4119, 0.1376, 0.1902, 0.1376, 0.1902, 0.1369, 0.4119, 0.1379, 0.2123, 0.1379, 0.2123, 0.1369, 0.4119, 0.1381, 0.2422, 0.1381, 0.2422, 0.1369, 0.4119, 0.1383, 0.2786, 0.1383, 0.2786, 0.1369, 0.4119, 0.1385, 0.32, 0.1385, 0.32, 0.1369, 0.4119, 0.1386, 0.3651, 0.1386, 0.3651, 0.1369, 0.4119, 0.1386, 0.4119, 0.1386, 0.4119, 0.1369, 0.4119, 0.1386, 0.4587, 0.1386, 0.4587, 0.1369, 0.4119, 0.1385, 0.5037, 0.1385, 0.5037, 0.1369, 0.4119, 0.1383, 0.5452, 0.1383, 0.5452, 0.1369, 0.4119, 0.1381, 0.5816, 0.1381, 0.5816, 0.1369, 0.4119, 0.1379, 0.6114, 0.1379, 0.6114, 0.1369, 0.4119, 0.1376, 0.6336, 0.1334, 0.6519, 0.1331, 0.6473, 0.1328, 0.6336, 0.1325, 0.6114, 0.1323, 0.5816, 0.132, 0.5452, 0.1319, 0.5037, 0.1318, 0.4587, 0.1318, 0.4119, 0.1318, 0.3651, 0.1319, 0.32, 0.132, 0.2786, 0.1323, 0.2422, 0.1325, 0.2123, 0.1328, 0.1902, 0.1331, 0.1765, 0.1334, 0.1719, 0.1338, 0.1765, 0.1341, 0.1902, 0.1344, 0.2123, 0.1346, 0.2422, 0.1348, 0.2786, 0.135, 0.32, 0.1351, 0.3651, 0.1351, 0.4119, 0.1351, 0.4587, 0.135, 0.5037, 0.1348, 0.5452, 0.1346, 0.5816, 0.1344, 0.6114, 0.1341, 0.6336, 0.1338, 0.6473, 0.1376, 0.6336, 0.1369, 0.4119, 0.1373, 0.6473, 0.1373, 0.6473, 0.1369, 0.4119, 0.1369, 0.6519])
me_cone_003.use_remesh_fix_poles = True
me_cone_003.use_remesh_preserve_attributes = False
me_cone_003.use_mirror_vertex_groups = False
me_cone_003.update()
me_cone_004 = bpy.data.meshes.new('Cone.004')
me_cone_004.from_pydata([(0.0, 1.0, -1.0), (0.1951, 0.9808, -1.0), (0.3827, 0.9239, -1.0), (0.5556, 0.8315, -1.0), (0.7071, 0.7071, -1.0), (0.8315, 0.5556, -1.0), (0.9239, 0.3827, -1.0), (0.9808, 0.1951, -1.0), (1.0, 7.55e-08, -1.0), (0.9808, -0.1951, -1.0), (0.9239, -0.3827, -1.0), (0.8315, -0.5556, -1.0), (0.7071, -0.7071, -1.0), (0.5556, -0.8315, -1.0), (0.3827, -0.9239, -1.0), (0.1951, -0.9808, -1.0), (-3.258e-07, -1.0, -1.0), (-0.1951, -0.9808, -1.0), (-0.3827, -0.9239, -1.0), (-0.5556, -0.8315, -1.0), (-0.7071, -0.7071, -1.0), (-0.8315, -0.5556, -1.0), (-0.9239, -0.3827, -1.0), (-0.9808, -0.1951, -1.0), (-1.0, 9.656e-07, -1.0), (-0.9808, 0.1951, -1.0), (-0.9239, 0.3827, -1.0), (-0.8315, 0.5556, -1.0), (-0.7071, 0.7071, -1.0), (-0.5556, 0.8315, -1.0), (-0.3827, 0.9239, -1.0), (-0.1951, 0.9808, -1.0), (0.0, 0.0, 1.0)], [], [(0, 32, 1), (1, 32, 2), (2, 32, 3), (3, 32, 4), (4, 32, 5), (5, 32, 6), (6, 32, 7), (7, 32, 8), (8, 32, 9), (9, 32, 10), (10, 32, 11), (11, 32, 12), (12, 32, 13), (13, 32, 14), (14, 32, 15), (15, 32, 16), (16, 32, 17), (17, 32, 18), (18, 32, 19), (19, 32, 20), (20, 32, 21), (21, 32, 22), (22, 32, 23), (23, 32, 24), (24, 32, 25), (25, 32, 26), (26, 32, 27), (27, 32, 28), (28, 32, 29), (29, 32, 30), (0, 1, 2, 3, 4, 5, 6, 7, 8, 9, 10, 11, 12, 13, 14, 15, 16, 17, 18, 19, 20, 21, 22, 23, 24, 25, 26, 27, 28, 29, 30, 31), (30, 32, 31), (31, 32, 0)])
_uv = me_cone_004.uv_layers.new(name='UVMap')
_uv.uv.foreach_set('vector', [0.1369, 0.6519, 0.1369, 0.4119, 0.1366, 0.6473, 0.1366, 0.6473, 0.1369, 0.4119, 0.1363, 0.6336, 0.1363, 0.6336, 0.1369, 0.4119, 0.136, 0.6114, 0.136, 0.6114, 0.1369, 0.4119, 0.1357, 0.5816, 0.1357, 0.5816, 0.1369, 0.4119, 0.1355, 0.5452, 0.1355, 0.5452, 0.1369, 0.4119, 0.1354, 0.5037, 0.1354, 0.5037, 0.1369, 0.4119, 0.1353, 0.4587, 0.1353, 0.4587, 0.1369, 0.4119, 0.1353, 0.4119, 0.1353, 0.4119, 0.1369, 0.4119, 0.1353, 0.3651, 0.1353, 0.3651, 0.1369, 0.4119, 0.1354, 0.32, 0.1354, 0.32, 0.1369, 0.4119, 0.1355, 0.2786, 0.1355, 0.2786, 0.1369, 0.4119, 0.1357, 0.2422, 0.1357, 0.2422, 0.1369, 0.4119, 0.136, 0.2123, 0.136, 0.2123, 0.1369, 0.4119, 0.1363, 0.1902, 0.1363, 0.1902, 0.1369, 0.4119, 0.1366, 0.1765, 0.1366, 0.1765, 0.1369, 0.4119, 0.1369, 0.1719, 0.1369, 0.1719, 0.1369, 0.4119, 0.1373, 0.1765, 0.1373, 0.1765, 0.1369, 0.4119, 0.1376, 0.1902, 0.1376, 0.1902, 0.1369, 0.4119, 0.1379, 0.2123, 0.1379, 0.2123, 0.1369, 0.4119, 0.1381, 0.2422, 0.1381, 0.2422, 0.1369, 0.4119, 0.1383, 0.2786, 0.1383, 0.2786, 0.1369, 0.4119, 0.1385, 0.32, 0.1385, 0.32, 0.1369, 0.4119, 0.1386, 0.3651, 0.1386, 0.3651, 0.1369, 0.4119, 0.1386, 0.4119, 0.1386, 0.4119, 0.1369, 0.4119, 0.1386, 0.4587, 0.1386, 0.4587, 0.1369, 0.4119, 0.1385, 0.5037, 0.1385, 0.5037, 0.1369, 0.4119, 0.1383, 0.5452, 0.1383, 0.5452, 0.1369, 0.4119, 0.1381, 0.5816, 0.1381, 0.5816, 0.1369, 0.4119, 0.1379, 0.6114, 0.1379, 0.6114, 0.1369, 0.4119, 0.1376, 0.6336, 0.1334, 0.6519, 0.1331, 0.6473, 0.1328, 0.6336, 0.1325, 0.6114, 0.1323, 0.5816, 0.132, 0.5452, 0.1319, 0.5037, 0.1318, 0.4587, 0.1318, 0.4119, 0.1318, 0.3651, 0.1319, 0.32, 0.132, 0.2786, 0.1323, 0.2422, 0.1325, 0.2123, 0.1328, 0.1902, 0.1331, 0.1765, 0.1334, 0.1719, 0.1338, 0.1765, 0.1341, 0.1902, 0.1344, 0.2123, 0.1346, 0.2422, 0.1348, 0.2786, 0.135, 0.32, 0.1351, 0.3651, 0.1351, 0.4119, 0.1351, 0.4587, 0.135, 0.5037, 0.1348, 0.5452, 0.1346, 0.5816, 0.1344, 0.6114, 0.1341, 0.6336, 0.1338, 0.6473, 0.1376, 0.6336, 0.1369, 0.4119, 0.1373, 0.6473, 0.1373, 0.6473, 0.1369, 0.4119, 0.1369, 0.6519])
me_cone_004.use_remesh_fix_poles = True
me_cone_004.use_remesh_preserve_attributes = False
me_cone_004.use_mirror_vertex_groups = False
me_cone_004.update()
me_cone_005 = bpy.data.meshes.new('Cone.005')
me_cone_005.from_pydata([(0.0, 1.0, -1.0), (0.1951, 0.9808, -1.0), (0.3827, 0.9239, -1.0), (0.5556, 0.8315, -1.0), (0.7071, 0.7071, -1.0), (0.8315, 0.5556, -1.0), (0.9239, 0.3827, -1.0), (0.9808, 0.1951, -1.0), (1.0, 7.55e-08, -1.0), (0.9808, -0.1951, -1.0), (0.9239, -0.3827, -1.0), (0.8315, -0.5556, -1.0), (0.7071, -0.7071, -1.0), (0.5556, -0.8315, -1.0), (0.3827, -0.9239, -1.0), (0.1951, -0.9808, -1.0), (-3.258e-07, -1.0, -1.0), (-0.1951, -0.9808, -1.0), (-0.3827, -0.9239, -1.0), (-0.5556, -0.8315, -1.0), (-0.7071, -0.7071, -1.0), (-0.8315, -0.5556, -1.0), (-0.9239, -0.3827, -1.0), (-0.9808, -0.1951, -1.0), (-1.0, 9.656e-07, -1.0), (-0.9808, 0.1951, -1.0), (-0.9239, 0.3827, -1.0), (-0.8315, 0.5556, -1.0), (-0.7071, 0.7071, -1.0), (-0.5556, 0.8315, -1.0), (-0.3827, 0.9239, -1.0), (-0.1951, 0.9808, -1.0), (0.0, 0.0, 1.0)], [], [(0, 32, 1), (1, 32, 2), (2, 32, 3), (3, 32, 4), (4, 32, 5), (5, 32, 6), (6, 32, 7), (7, 32, 8), (8, 32, 9), (9, 32, 10), (10, 32, 11), (11, 32, 12), (12, 32, 13), (13, 32, 14), (14, 32, 15), (15, 32, 16), (16, 32, 17), (17, 32, 18), (18, 32, 19), (19, 32, 20), (20, 32, 21), (21, 32, 22), (22, 32, 23), (23, 32, 24), (24, 32, 25), (25, 32, 26), (26, 32, 27), (27, 32, 28), (28, 32, 29), (29, 32, 30), (0, 1, 2, 3, 4, 5, 6, 7, 8, 9, 10, 11, 12, 13, 14, 15, 16, 17, 18, 19, 20, 21, 22, 23, 24, 25, 26, 27, 28, 29, 30, 31), (30, 32, 31), (31, 32, 0)])
_uv = me_cone_005.uv_layers.new(name='UVMap')
_uv.uv.foreach_set('vector', [0.1369, 0.6519, 0.1369, 0.4119, 0.1366, 0.6473, 0.1366, 0.6473, 0.1369, 0.4119, 0.1363, 0.6336, 0.1363, 0.6336, 0.1369, 0.4119, 0.136, 0.6114, 0.136, 0.6114, 0.1369, 0.4119, 0.1357, 0.5816, 0.1357, 0.5816, 0.1369, 0.4119, 0.1355, 0.5452, 0.1355, 0.5452, 0.1369, 0.4119, 0.1354, 0.5037, 0.1354, 0.5037, 0.1369, 0.4119, 0.1353, 0.4587, 0.1353, 0.4587, 0.1369, 0.4119, 0.1353, 0.4119, 0.1353, 0.4119, 0.1369, 0.4119, 0.1353, 0.3651, 0.1353, 0.3651, 0.1369, 0.4119, 0.1354, 0.32, 0.1354, 0.32, 0.1369, 0.4119, 0.1355, 0.2786, 0.1355, 0.2786, 0.1369, 0.4119, 0.1357, 0.2422, 0.1357, 0.2422, 0.1369, 0.4119, 0.136, 0.2123, 0.136, 0.2123, 0.1369, 0.4119, 0.1363, 0.1902, 0.1363, 0.1902, 0.1369, 0.4119, 0.1366, 0.1765, 0.1366, 0.1765, 0.1369, 0.4119, 0.1369, 0.1719, 0.1369, 0.1719, 0.1369, 0.4119, 0.1373, 0.1765, 0.1373, 0.1765, 0.1369, 0.4119, 0.1376, 0.1902, 0.1376, 0.1902, 0.1369, 0.4119, 0.1379, 0.2123, 0.1379, 0.2123, 0.1369, 0.4119, 0.1381, 0.2422, 0.1381, 0.2422, 0.1369, 0.4119, 0.1383, 0.2786, 0.1383, 0.2786, 0.1369, 0.4119, 0.1385, 0.32, 0.1385, 0.32, 0.1369, 0.4119, 0.1386, 0.3651, 0.1386, 0.3651, 0.1369, 0.4119, 0.1386, 0.4119, 0.1386, 0.4119, 0.1369, 0.4119, 0.1386, 0.4587, 0.1386, 0.4587, 0.1369, 0.4119, 0.1385, 0.5037, 0.1385, 0.5037, 0.1369, 0.4119, 0.1383, 0.5452, 0.1383, 0.5452, 0.1369, 0.4119, 0.1381, 0.5816, 0.1381, 0.5816, 0.1369, 0.4119, 0.1379, 0.6114, 0.1379, 0.6114, 0.1369, 0.4119, 0.1376, 0.6336, 0.1334, 0.6519, 0.1331, 0.6473, 0.1328, 0.6336, 0.1325, 0.6114, 0.1323, 0.5816, 0.132, 0.5452, 0.1319, 0.5037, 0.1318, 0.4587, 0.1318, 0.4119, 0.1318, 0.3651, 0.1319, 0.32, 0.132, 0.2786, 0.1323, 0.2422, 0.1325, 0.2123, 0.1328, 0.1902, 0.1331, 0.1765, 0.1334, 0.1719, 0.1338, 0.1765, 0.1341, 0.1902, 0.1344, 0.2123, 0.1346, 0.2422, 0.1348, 0.2786, 0.135, 0.32, 0.1351, 0.3651, 0.1351, 0.4119, 0.1351, 0.4587, 0.135, 0.5037, 0.1348, 0.5452, 0.1346, 0.5816, 0.1344, 0.6114, 0.1341, 0.6336, 0.1338, 0.6473, 0.1376, 0.6336, 0.1369, 0.4119, 0.1373, 0.6473, 0.1373, 0.6473, 0.1369, 0.4119, 0.1369, 0.6519])
me_cone_005.use_remesh_fix_poles = True
me_cone_005.use_remesh_preserve_attributes = False
me_cone_005.use_mirror_vertex_groups = False
me_cone_005.update()
me_cone_006 = bpy.data.meshes.new('Cone.006')
me_cone_006.from_pydata([(0.0, 1.0, -1.0), (0.1951, 0.9808, -1.0), (0.3827, 0.9239, -1.0), (0.5556, 0.8315, -1.0), (0.7071, 0.7071, -1.0), (0.8315, 0.5556, -1.0), (0.9239, 0.3827, -1.0), (0.9808, 0.1951, -1.0), (1.0, 7.55e-08, -1.0), (0.9808, -0.1951, -1.0), (0.9239, -0.3827, -1.0), (0.8315, -0.5556, -1.0), (0.7071, -0.7071, -1.0), (0.5556, -0.8315, -1.0), (0.3827, -0.9239, -1.0), (0.1951, -0.9808, -1.0), (-3.258e-07, -1.0, -1.0), (-0.1951, -0.9808, -1.0), (-0.3827, -0.9239, -1.0), (-0.5556, -0.8315, -1.0), (-0.7071, -0.7071, -1.0), (-0.8315, -0.5556, -1.0), (-0.9239, -0.3827, -1.0), (-0.9808, -0.1951, -1.0), (-1.0, 9.656e-07, -1.0), (-0.9808, 0.1951, -1.0), (-0.9239, 0.3827, -1.0), (-0.8315, 0.5556, -1.0), (-0.7071, 0.7071, -1.0), (-0.5556, 0.8315, -1.0), (-0.3827, 0.9239, -1.0), (-0.1951, 0.9808, -1.0), (0.0, 0.0, 1.0)], [], [(0, 32, 1), (1, 32, 2), (2, 32, 3), (3, 32, 4), (4, 32, 5), (5, 32, 6), (6, 32, 7), (7, 32, 8), (8, 32, 9), (9, 32, 10), (10, 32, 11), (11, 32, 12), (12, 32, 13), (13, 32, 14), (14, 32, 15), (15, 32, 16), (16, 32, 17), (17, 32, 18), (18, 32, 19), (19, 32, 20), (20, 32, 21), (21, 32, 22), (22, 32, 23), (23, 32, 24), (24, 32, 25), (25, 32, 26), (26, 32, 27), (27, 32, 28), (28, 32, 29), (29, 32, 30), (0, 1, 2, 3, 4, 5, 6, 7, 8, 9, 10, 11, 12, 13, 14, 15, 16, 17, 18, 19, 20, 21, 22, 23, 24, 25, 26, 27, 28, 29, 30, 31), (30, 32, 31), (31, 32, 0)])
_uv = me_cone_006.uv_layers.new(name='UVMap')
_uv.uv.foreach_set('vector', [0.1369, 0.6519, 0.1369, 0.4119, 0.1366, 0.6473, 0.1366, 0.6473, 0.1369, 0.4119, 0.1363, 0.6336, 0.1363, 0.6336, 0.1369, 0.4119, 0.136, 0.6114, 0.136, 0.6114, 0.1369, 0.4119, 0.1357, 0.5816, 0.1357, 0.5816, 0.1369, 0.4119, 0.1355, 0.5452, 0.1355, 0.5452, 0.1369, 0.4119, 0.1354, 0.5037, 0.1354, 0.5037, 0.1369, 0.4119, 0.1353, 0.4587, 0.1353, 0.4587, 0.1369, 0.4119, 0.1353, 0.4119, 0.1353, 0.4119, 0.1369, 0.4119, 0.1353, 0.3651, 0.1353, 0.3651, 0.1369, 0.4119, 0.1354, 0.32, 0.1354, 0.32, 0.1369, 0.4119, 0.1355, 0.2786, 0.1355, 0.2786, 0.1369, 0.4119, 0.1357, 0.2422, 0.1357, 0.2422, 0.1369, 0.4119, 0.136, 0.2123, 0.136, 0.2123, 0.1369, 0.4119, 0.1363, 0.1902, 0.1363, 0.1902, 0.1369, 0.4119, 0.1366, 0.1765, 0.1366, 0.1765, 0.1369, 0.4119, 0.1369, 0.1719, 0.1369, 0.1719, 0.1369, 0.4119, 0.1373, 0.1765, 0.1373, 0.1765, 0.1369, 0.4119, 0.1376, 0.1902, 0.1376, 0.1902, 0.1369, 0.4119, 0.1379, 0.2123, 0.1379, 0.2123, 0.1369, 0.4119, 0.1381, 0.2422, 0.1381, 0.2422, 0.1369, 0.4119, 0.1383, 0.2786, 0.1383, 0.2786, 0.1369, 0.4119, 0.1385, 0.32, 0.1385, 0.32, 0.1369, 0.4119, 0.1386, 0.3651, 0.1386, 0.3651, 0.1369, 0.4119, 0.1386, 0.4119, 0.1386, 0.4119, 0.1369, 0.4119, 0.1386, 0.4587, 0.1386, 0.4587, 0.1369, 0.4119, 0.1385, 0.5037, 0.1385, 0.5037, 0.1369, 0.4119, 0.1383, 0.5452, 0.1383, 0.5452, 0.1369, 0.4119, 0.1381, 0.5816, 0.1381, 0.5816, 0.1369, 0.4119, 0.1379, 0.6114, 0.1379, 0.6114, 0.1369, 0.4119, 0.1376, 0.6336, 0.1334, 0.6519, 0.1331, 0.6473, 0.1328, 0.6336, 0.1325, 0.6114, 0.1323, 0.5816, 0.132, 0.5452, 0.1319, 0.5037, 0.1318, 0.4587, 0.1318, 0.4119, 0.1318, 0.3651, 0.1319, 0.32, 0.132, 0.2786, 0.1323, 0.2422, 0.1325, 0.2123, 0.1328, 0.1902, 0.1331, 0.1765, 0.1334, 0.1719, 0.1338, 0.1765, 0.1341, 0.1902, 0.1344, 0.2123, 0.1346, 0.2422, 0.1348, 0.2786, 0.135, 0.32, 0.1351, 0.3651, 0.1351, 0.4119, 0.1351, 0.4587, 0.135, 0.5037, 0.1348, 0.5452, 0.1346, 0.5816, 0.1344, 0.6114, 0.1341, 0.6336, 0.1338, 0.6473, 0.1376, 0.6336, 0.1369, 0.4119, 0.1373, 0.6473, 0.1373, 0.6473, 0.1369, 0.4119, 0.1369, 0.6519])
me_cone_006.use_remesh_fix_poles = True
me_cone_006.use_remesh_preserve_attributes = False
me_cone_006.use_mirror_vertex_groups = False
me_cone_006.update()
me_cone_007 = bpy.data.meshes.new('Cone.007')
me_cone_007.from_pydata([(0.0, 1.0, -1.0), (0.1951, 0.9808, -1.0), (0.3827, 0.9239, -1.0), (0.5556, 0.8315, -1.0), (0.7071, 0.7071, -1.0), (0.8315, 0.5556, -1.0), (0.9239, 0.3827, -1.0), (0.9808, 0.1951, -1.0), (1.0, 7.55e-08, -1.0), (0.9808, -0.1951, -1.0), (0.9239, -0.3827, -1.0), (0.8315, -0.5556, -1.0), (0.7071, -0.7071, -1.0), (0.5556, -0.8315, -1.0), (0.3827, -0.9239, -1.0), (0.1951, -0.9808, -1.0), (-3.258e-07, -1.0, -1.0), (-0.1951, -0.9808, -1.0), (-0.3827, -0.9239, -1.0), (-0.5556, -0.8315, -1.0), (-0.7071, -0.7071, -1.0), (-0.8315, -0.5556, -1.0), (-0.9239, -0.3827, -1.0), (-0.9808, -0.1951, -1.0), (-1.0, 9.656e-07, -1.0), (-0.9808, 0.1951, -1.0), (-0.9239, 0.3827, -1.0), (-0.8315, 0.5556, -1.0), (-0.7071, 0.7071, -1.0), (-0.5556, 0.8315, -1.0), (-0.3827, 0.9239, -1.0), (-0.1951, 0.9808, -1.0), (0.0, 0.0, 1.0)], [], [(0, 32, 1), (1, 32, 2), (2, 32, 3), (3, 32, 4), (4, 32, 5), (5, 32, 6), (6, 32, 7), (7, 32, 8), (8, 32, 9), (9, 32, 10), (10, 32, 11), (11, 32, 12), (12, 32, 13), (13, 32, 14), (14, 32, 15), (15, 32, 16), (16, 32, 17), (17, 32, 18), (18, 32, 19), (19, 32, 20), (20, 32, 21), (21, 32, 22), (22, 32, 23), (23, 32, 24), (24, 32, 25), (25, 32, 26), (26, 32, 27), (27, 32, 28), (28, 32, 29), (29, 32, 30), (0, 1, 2, 3, 4, 5, 6, 7, 8, 9, 10, 11, 12, 13, 14, 15, 16, 17, 18, 19, 20, 21, 22, 23, 24, 25, 26, 27, 28, 29, 30, 31), (30, 32, 31), (31, 32, 0)])
_uv = me_cone_007.uv_layers.new(name='UVMap')
_uv.uv.foreach_set('vector', [0.1369, 0.6519, 0.1369, 0.4119, 0.1366, 0.6473, 0.1366, 0.6473, 0.1369, 0.4119, 0.1363, 0.6336, 0.1363, 0.6336, 0.1369, 0.4119, 0.136, 0.6114, 0.136, 0.6114, 0.1369, 0.4119, 0.1357, 0.5816, 0.1357, 0.5816, 0.1369, 0.4119, 0.1355, 0.5452, 0.1355, 0.5452, 0.1369, 0.4119, 0.1354, 0.5037, 0.1354, 0.5037, 0.1369, 0.4119, 0.1353, 0.4587, 0.1353, 0.4587, 0.1369, 0.4119, 0.1353, 0.4119, 0.1353, 0.4119, 0.1369, 0.4119, 0.1353, 0.3651, 0.1353, 0.3651, 0.1369, 0.4119, 0.1354, 0.32, 0.1354, 0.32, 0.1369, 0.4119, 0.1355, 0.2786, 0.1355, 0.2786, 0.1369, 0.4119, 0.1357, 0.2422, 0.1357, 0.2422, 0.1369, 0.4119, 0.136, 0.2123, 0.136, 0.2123, 0.1369, 0.4119, 0.1363, 0.1902, 0.1363, 0.1902, 0.1369, 0.4119, 0.1366, 0.1765, 0.1366, 0.1765, 0.1369, 0.4119, 0.1369, 0.1719, 0.1369, 0.1719, 0.1369, 0.4119, 0.1373, 0.1765, 0.1373, 0.1765, 0.1369, 0.4119, 0.1376, 0.1902, 0.1376, 0.1902, 0.1369, 0.4119, 0.1379, 0.2123, 0.1379, 0.2123, 0.1369, 0.4119, 0.1381, 0.2422, 0.1381, 0.2422, 0.1369, 0.4119, 0.1383, 0.2786, 0.1383, 0.2786, 0.1369, 0.4119, 0.1385, 0.32, 0.1385, 0.32, 0.1369, 0.4119, 0.1386, 0.3651, 0.1386, 0.3651, 0.1369, 0.4119, 0.1386, 0.4119, 0.1386, 0.4119, 0.1369, 0.4119, 0.1386, 0.4587, 0.1386, 0.4587, 0.1369, 0.4119, 0.1385, 0.5037, 0.1385, 0.5037, 0.1369, 0.4119, 0.1383, 0.5452, 0.1383, 0.5452, 0.1369, 0.4119, 0.1381, 0.5816, 0.1381, 0.5816, 0.1369, 0.4119, 0.1379, 0.6114, 0.1379, 0.6114, 0.1369, 0.4119, 0.1376, 0.6336, 0.1334, 0.6519, 0.1331, 0.6473, 0.1328, 0.6336, 0.1325, 0.6114, 0.1323, 0.5816, 0.132, 0.5452, 0.1319, 0.5037, 0.1318, 0.4587, 0.1318, 0.4119, 0.1318, 0.3651, 0.1319, 0.32, 0.132, 0.2786, 0.1323, 0.2422, 0.1325, 0.2123, 0.1328, 0.1902, 0.1331, 0.1765, 0.1334, 0.1719, 0.1338, 0.1765, 0.1341, 0.1902, 0.1344, 0.2123, 0.1346, 0.2422, 0.1348, 0.2786, 0.135, 0.32, 0.1351, 0.3651, 0.1351, 0.4119, 0.1351, 0.4587, 0.135, 0.5037, 0.1348, 0.5452, 0.1346, 0.5816, 0.1344, 0.6114, 0.1341, 0.6336, 0.1338, 0.6473, 0.1376, 0.6336, 0.1369, 0.4119, 0.1373, 0.6473, 0.1373, 0.6473, 0.1369, 0.4119, 0.1369, 0.6519])
me_cone_007.use_remesh_fix_poles = True
me_cone_007.use_remesh_preserve_attributes = False
me_cone_007.use_mirror_vertex_groups = False
me_cone_007.update()
me_cube_014 = bpy.data.meshes.new('Cube.014')
me_cube_014.from_pydata([(-1.0, -1.0, -1.0), (-1.0, -1.0, 1.0), (-1.0, 1.0, -1.0), (-1.0, 1.0, 1.0), (1.0, -1.0, -1.0), (1.0, -1.0, 1.0), (1.0, 1.0, -1.0), (1.0, 1.0, 1.0)], [], [(0, 1, 3, 2), (2, 3, 7, 6), (6, 7, 5, 4), (4, 5, 1, 0), (2, 6, 4, 0), (7, 3, 1, 5)])
me_cube_014.polygons.foreach_set('use_smooth', [True] * 6)
_uv = me_cube_014.uv_layers.new(name='UVMap')
_uv.uv.foreach_set('vector', [0.3982, 0.09325, 0.4024, 0.09325, 0.4024, 0.1919, 0.3982, 0.1919, 0.3982, 0.1919, 0.4024, 0.1919, 0.4024, 0.2906, 0.3982, 0.2906, 0.3982, 0.2906, 0.4024, 0.2906, 0.4024, 0.3893, 0.3982, 0.3893, 0.3982, 0.3893, 0.4024, 0.3893, 0.4024, 0.488, 0.3982, 0.488, 0.3941, 0.2906, 0.3982, 0.2906, 0.3982, 0.3893, 0.3941, 0.3893, 0.4024, 0.2906, 0.4066, 0.2906, 0.4066, 0.3893, 0.4024, 0.3893])
me_cube_014.use_remesh_fix_poles = True
me_cube_014.use_remesh_preserve_attributes = False
me_cube_014.use_mirror_vertex_groups = False
me_cube_014.update()

# ---- objects
ob_cube = bpy.data.objects.new('Cube', me_cube)
ob_cube_001 = bpy.data.objects.new('Cube.001', me_cube_001)
ob_cube_002 = bpy.data.objects.new('Cube.002', me_cube_002)
ob_cube_003 = bpy.data.objects.new('Cube.003', me_cube_003)
ob_cube_004 = bpy.data.objects.new('Cube.004', me_cube_004)
ob_cube_005 = bpy.data.objects.new('Cube.005', me_cube_005)
ob_cube_009 = bpy.data.objects.new('Cube.009', me_cube_009)
ob_cube_008 = bpy.data.objects.new('Cube.008', me_cube_008)
ob_cube_007 = bpy.data.objects.new('Cube.007', me_cube_007)
ob_cube_006 = bpy.data.objects.new('Cube.006', me_cube_006)
ob_cube_013 = bpy.data.objects.new('Cube.013', me_cube_013)
ob_cube_012 = bpy.data.objects.new('Cube.012', me_cube_012)
ob_cube_011 = bpy.data.objects.new('Cube.011', me_cube_011)
ob_cube_010 = bpy.data.objects.new('Cube.010', me_cube_010)
ob_cone = bpy.data.objects.new('Cone', me_cone)
ob_cone_001 = bpy.data.objects.new('Cone.001', me_cone_001)
ob_cone_002 = bpy.data.objects.new('Cone.002', me_cone_002)
ob_cone_003 = bpy.data.objects.new('Cone.003', me_cone_003)
ob_cone_004 = bpy.data.objects.new('Cone.004', me_cone_004)
ob_cone_005 = bpy.data.objects.new('Cone.005', me_cone_005)
ob_cone_006 = bpy.data.objects.new('Cone.006', me_cone_006)
ob_cone_007 = bpy.data.objects.new('Cone.007', me_cone_007)
ob_cube_014 = bpy.data.objects.new('Cube.014', me_cube_014)

# ---- transforms, parenting, visibility, modifiers, constraints
ob_cube.location = (0.0, 0.0, 0.0)
ob_cube.scale = (6.927, 6.927, 6.927)
ob_cube.lock_rotations_4d = False
ob_cube.empty_display_type = 'ARROWS'
ob_cube.lineart.crease_threshold = 0.0
_m = ob_cube.modifiers.new('Subdivision', 'SUBSURF')
_m.uv_smooth = 'PRESERVE_CORNERS'
_m.levels = 2
ob_cube_001.location = (0.7159, 0.0, 0.0)
ob_cube_001.scale = (1.902, 8.752, 8.752)
ob_cube_001.lineart.crease_threshold = 0.0
_m = ob_cube_001.modifiers.new('Subdivision', 'SUBSURF')
_m.uv_smooth = 'PRESERVE_CORNERS'
_m.levels = 2
ob_cube_002.location = (0.0, 0.0, 0.0)
ob_cube_002.scale = (1.949, 8.966, 8.966)
ob_cube_002.lineart.crease_threshold = 0.0
_m = ob_cube_002.modifiers.new('Subdivision', 'SUBSURF')
_m.uv_smooth = 'PRESERVE_CORNERS'
_m.levels = 2
ob_cube_003.location = (6.712, 0.0, 0.0)
ob_cube_003.scale = (1.902, 8.752, 8.752)
ob_cube_003.lineart.crease_threshold = 0.0
_m = ob_cube_003.modifiers.new('Subdivision', 'SUBSURF')
_m.uv_smooth = 'PRESERVE_CORNERS'
_m.levels = 2
ob_cube_004.location = (12.94, 0.0, 0.0)
ob_cube_004.scale = (1.902, 8.752, 8.752)
ob_cube_004.lineart.crease_threshold = 0.0
_m = ob_cube_004.modifiers.new('Subdivision', 'SUBSURF')
_m.uv_smooth = 'PRESERVE_CORNERS'
_m.levels = 2
ob_cube_005.location = (19.15, 0.0, 0.0)
ob_cube_005.scale = (1.902, 8.752, 8.752)
ob_cube_005.lineart.crease_threshold = 0.0
_m = ob_cube_005.modifiers.new('Subdivision', 'SUBSURF')
_m.uv_smooth = 'PRESERVE_CORNERS'
_m.levels = 2
ob_cube_009.location = (23.77, 0.0, 0.0)
ob_cube_009.scale = (1.902, 8.752, 8.752)
ob_cube_009.lineart.crease_threshold = 0.0
_m = ob_cube_009.modifiers.new('Subdivision', 'SUBSURF')
_m.uv_smooth = 'PRESERVE_CORNERS'
_m.levels = 2
ob_cube_008.location = (29.77, 0.0, 0.0)
ob_cube_008.scale = (1.902, 8.752, 8.752)
ob_cube_008.lineart.crease_threshold = 0.0
_m = ob_cube_008.modifiers.new('Subdivision', 'SUBSURF')
_m.uv_smooth = 'PRESERVE_CORNERS'
_m.levels = 2
ob_cube_007.location = (36.0, 0.0, 0.0)
ob_cube_007.scale = (1.902, 8.752, 8.752)
ob_cube_007.lineart.crease_threshold = 0.0
_m = ob_cube_007.modifiers.new('Subdivision', 'SUBSURF')
_m.uv_smooth = 'PRESERVE_CORNERS'
_m.levels = 2
ob_cube_006.location = (42.21, 0.0, 0.0)
ob_cube_006.scale = (1.902, 8.752, 8.752)
ob_cube_006.lineart.crease_threshold = 0.0
_m = ob_cube_006.modifiers.new('Subdivision', 'SUBSURF')
_m.uv_smooth = 'PRESERVE_CORNERS'
_m.levels = 2
ob_cube_013.location = (65.41, 0.0, 0.0)
ob_cube_013.scale = (1.902, 8.752, 8.752)
ob_cube_013.lineart.crease_threshold = 0.0
_m = ob_cube_013.modifiers.new('Subdivision', 'SUBSURF')
_m.uv_smooth = 'PRESERVE_CORNERS'
_m.levels = 2
ob_cube_012.location = (59.2, 0.0, 0.0)
ob_cube_012.scale = (1.902, 8.752, 8.752)
ob_cube_012.lineart.crease_threshold = 0.0
_m = ob_cube_012.modifiers.new('Subdivision', 'SUBSURF')
_m.uv_smooth = 'PRESERVE_CORNERS'
_m.levels = 2
ob_cube_011.location = (52.97, 0.0, 0.0)
ob_cube_011.scale = (1.902, 8.752, 8.752)
ob_cube_011.lineart.crease_threshold = 0.0
_m = ob_cube_011.modifiers.new('Subdivision', 'SUBSURF')
_m.uv_smooth = 'PRESERVE_CORNERS'
_m.levels = 2
ob_cube_010.location = (46.97, 0.0, 0.0)
ob_cube_010.scale = (1.902, 8.752, 8.752)
ob_cube_010.lineart.crease_threshold = 0.0
_m = ob_cube_010.modifiers.new('Subdivision', 'SUBSURF')
_m.uv_smooth = 'PRESERVE_CORNERS'
_m.levels = 2
ob_cone.location = (-11.15, 3.272, 0.0)
ob_cone.rotation_euler = (1.576, -0.0, 0.0)
ob_cone.scale = (-0.5408, 1.0, 1.0)
ob_cone.lineart.crease_threshold = 0.0
ob_cone_001.location = (-11.05, 2.592, 1.958)
ob_cone_001.rotation_euler = (2.412, -0.0, 0.0)
ob_cone_001.scale = (-0.5408, 1.0, 1.0)
ob_cone_001.lineart.crease_threshold = 0.0
ob_cone_002.location = (-10.23, 1.015, 2.897)
ob_cone_002.rotation_euler = (2.801, -0.0, 0.0)
ob_cone_002.scale = (-0.5408, 1.0, 1.0)
ob_cone_002.lineart.crease_threshold = 0.0
ob_cone_003.location = (-10.03, -1.394, 2.68)
ob_cone_003.rotation_euler = (3.692, -0.0, 0.0)
ob_cone_003.scale = (-0.5408, 1.0, 1.0)
ob_cone_003.lineart.crease_threshold = 0.0
ob_cone_004.location = (-9.943, -2.688, 1.048)
ob_cone_004.rotation_euler = (4.254, -0.0, 0.0)
ob_cone_004.scale = (-0.5408, 1.0, 1.0)
ob_cone_004.lineart.crease_threshold = 0.0
ob_cone_005.location = (-9.968, -2.737, -0.8602)
ob_cone_005.rotation_euler = (5.098, -0.0, 0.0)
ob_cone_005.scale = (-0.5408, 1.0, 1.0)
ob_cone_005.lineart.crease_threshold = 0.0
ob_cone_006.location = (-9.998, -1.076, -2.66)
ob_cone_006.rotation_euler = (6.045, -0.0, 0.0)
ob_cone_006.scale = (-0.5408, 1.0, 1.0)
ob_cone_006.lineart.crease_threshold = 0.0
ob_cone_007.location = (-10.23, 1.726, -2.354)
ob_cone_007.rotation_euler = (6.945, -0.0, 0.0)
ob_cone_007.scale = (-0.5408, 1.0, 1.0)
ob_cone_007.lineart.crease_threshold = 0.0
ob_cube_014.location = (-4.838, 0.0, 0.0)
ob_cube_014.scale = (1.902, 8.752, 8.752)
ob_cube_014.lineart.crease_threshold = 0.0
_m = ob_cube_014.modifiers.new('Subdivision', 'SUBSURF')
_m.uv_smooth = 'PRESERVE_CORNERS'
_m.levels = 2

# ---- collection membership
col_collection.objects.link(ob_cube)
col_collection.objects.link(ob_cube_001)
col_collection.objects.link(ob_cube_002)
col_collection.objects.link(ob_cube_003)
col_collection.objects.link(ob_cube_004)
col_collection.objects.link(ob_cube_005)
col_collection.objects.link(ob_cube_009)
col_collection.objects.link(ob_cube_008)
col_collection.objects.link(ob_cube_007)
col_collection.objects.link(ob_cube_006)
col_collection.objects.link(ob_cube_013)
col_collection.objects.link(ob_cube_012)
col_collection.objects.link(ob_cube_011)
col_collection.objects.link(ob_cube_010)
col_collection.objects.link(ob_cone)
col_collection.objects.link(ob_cone_001)
col_collection.objects.link(ob_cone_002)
col_collection.objects.link(ob_cone_003)
col_collection.objects.link(ob_cone_004)
col_collection.objects.link(ob_cone_005)
col_collection.objects.link(ob_cone_006)
col_collection.objects.link(ob_cone_007)
col_collection.objects.link(ob_cube_014)

# ---- scene / render settings (as saved in the file)
scene.frame_start = 1; scene.frame_end = 250; scene.frame_set(1)
scene.render.engine = 'BLENDER_EEVEE_NEXT'
scene.cycles.use_denoising = False
scene.cycles.samples = 128
scene.cycles.sampling_pattern = 'TABULATED_SOBOL'
scene.cycles.use_adaptive_sampling = False
scene.cycles.use_light_tree = False
scene.view_settings.view_transform = 'Filmic'
bpy.context.view_layer.update()

# ---- added for rendering (the .blend has no active camera and no usable light): camera, sun
cam_auto = bpy.data.cameras.new('AutoCamera')
cam_auto.lens = 50.0
cam_auto.sensor_width = 36.0
cam_auto.clip_end = 1466.75
ob_auto_camera = bpy.data.objects.new('AutoCamera', cam_auto)
scene.collection.objects.link(ob_auto_camera)
ob_auto_camera.location = (114.506, -100.291, 66.8606)
ob_auto_camera.rotation_euler = (1.09748, -7.21219e-08, 0.694738)
scene.camera = ob_auto_camera
light_auto_sun = bpy.data.lights.new('AutoSun', 'SUN')
light_auto_sun.energy = 3.0
light_auto_sun.angle = 0.0523599
ob_auto_sun = bpy.data.objects.new('AutoSun', light_auto_sun)
scene.collection.objects.link(ob_auto_sun)
ob_auto_sun.rotation_euler = (0.872665, 0.174533, 0.523599)
bpy.context.view_layer.update()
